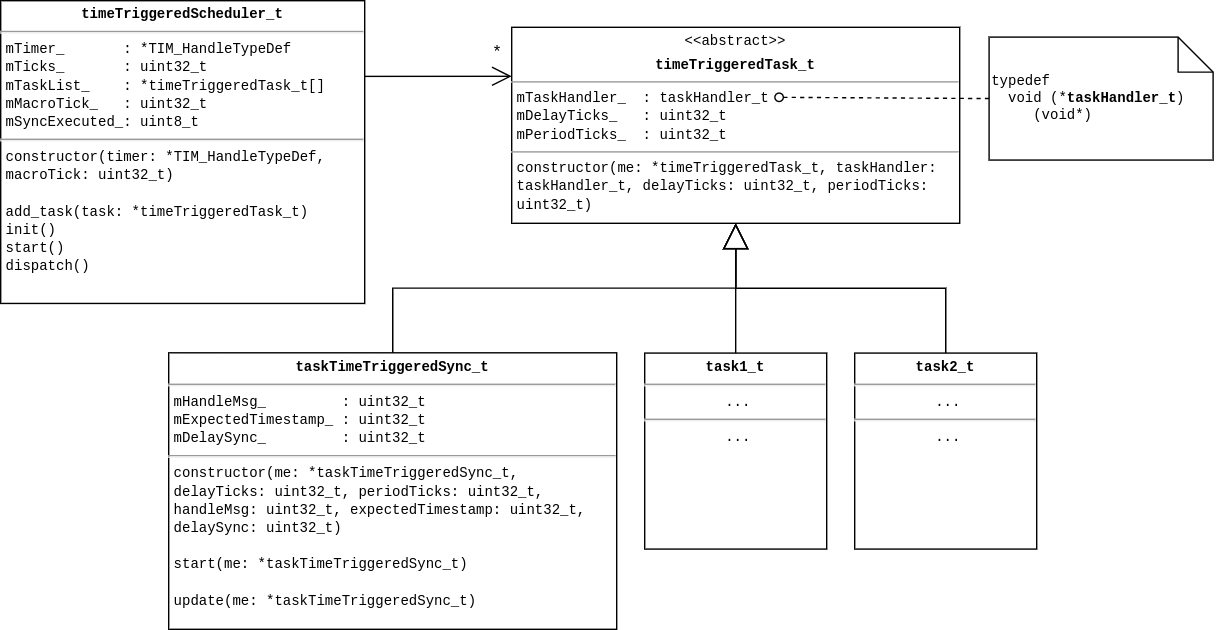

The diagram above was exported from draw.io. Its source (the exported page's mxGraphModel, read from the mxfile embedded in the PNG):
<mxGraphModel dx="1024" dy="631" grid="1" gridSize="10" guides="1" tooltips="1" connect="1" arrows="1" fold="1" page="1" pageScale="1" pageWidth="850" pageHeight="1100" math="1" shadow="0">
  <root>
    <mxCell id="0" />
    <mxCell id="1" parent="0" />
    <mxCell id="2" value="&lt;p style=&quot;margin: 4px 0px 0px; text-align: center; font-size: 10px;&quot;&gt;&lt;font style=&quot;font-size: 10px;&quot; face=&quot;Courier New&quot;&gt;&amp;lt;&amp;lt;abstract&amp;gt;&amp;gt;&lt;/font&gt;&lt;/p&gt;&lt;p style=&quot;margin: 4px 0px 0px; text-align: center; font-size: 10px;&quot;&gt;&lt;b&gt;&lt;font style=&quot;font-size: 10px;&quot; face=&quot;Courier New&quot;&gt;timeTriggeredTask_t&lt;/font&gt;&lt;/b&gt;&lt;/p&gt;&lt;hr style=&quot;font-size: 10px;&quot; size=&quot;1&quot;&gt;&lt;p style=&quot;margin: 0px 0px 0px 4px; font-size: 10px;&quot;&gt;&lt;span style=&quot;background-color: initial;&quot;&gt;&lt;font style=&quot;font-size: 10px;&quot; face=&quot;Courier New&quot;&gt;mTaskHandler_&amp;nbsp; : taskHandler_t&lt;/font&gt;&lt;/span&gt;&lt;/p&gt;&lt;p style=&quot;margin: 0px 0px 0px 4px; font-size: 10px;&quot;&gt;&lt;font style=&quot;font-size: 10px;&quot; face=&quot;Courier New&quot;&gt;&lt;span style=&quot;background-color: initial;&quot;&gt;mDelayTicks_&amp;nbsp; &amp;nbsp;: uint32_t&lt;/span&gt;&lt;br&gt;&lt;/font&gt;&lt;/p&gt;&lt;p style=&quot;margin: 0px 0px 0px 4px; font-size: 10px;&quot;&gt;&lt;font style=&quot;font-size: 10px;&quot; face=&quot;Courier New&quot;&gt;mPeriodTicks_&amp;nbsp; : uint32_t&lt;/font&gt;&lt;/p&gt;&lt;hr style=&quot;font-size: 10px;&quot; size=&quot;1&quot;&gt;&lt;p style=&quot;margin: 0px 0px 0px 4px; font-size: 10px;&quot;&gt;&lt;font style=&quot;font-size: 10px;&quot; face=&quot;Courier New&quot;&gt;constructor(me: *timeTriggeredTask_t, taskHandler: taskHandler_t, delayTicks: uint32_t, periodTicks: uint32_t)&lt;/font&gt;&lt;/p&gt;" style="verticalAlign=top;align=left;overflow=fill;fontSize=12;fontFamily=Helvetica;html=1;whiteSpace=wrap;" vertex="1" parent="1">
      <mxGeometry x="10685" y="3530" width="320" height="140" as="geometry" />
    </mxCell>
    <mxCell id="3" value="&lt;p style=&quot;margin: 4px 0px 0px; text-align: center; font-size: 10px;&quot;&gt;&lt;font face=&quot;Courier New&quot;&gt;&lt;b style=&quot;background-color: initial; font-size: 10px;&quot;&gt;taskTimeTriggeredSync_t&lt;/b&gt;&lt;br style=&quot;font-size: 10px;&quot;&gt;&lt;/font&gt;&lt;/p&gt;&lt;hr style=&quot;font-size: 10px;&quot;&gt;&lt;p style=&quot;margin: 0px 0px 0px 4px; font-size: 10px;&quot;&gt;&lt;span style=&quot;background-color: initial; font-size: 10px;&quot;&gt;&lt;font face=&quot;Courier New&quot;&gt;mHandleMsg_&amp;nbsp; &amp;nbsp; &amp;nbsp; &amp;nbsp; &amp;nbsp;: uint32_t&lt;/font&gt;&lt;/span&gt;&lt;/p&gt;&lt;p style=&quot;margin: 0px 0px 0px 4px; font-size: 10px;&quot;&gt;&lt;font face=&quot;Courier New&quot;&gt;&lt;span style=&quot;background-color: initial; font-size: 10px;&quot;&gt;mExpectedTimestamp_ : uint32_t&lt;/span&gt;&lt;br style=&quot;font-size: 10px;&quot;&gt;&lt;/font&gt;&lt;/p&gt;&lt;p style=&quot;margin: 0px 0px 0px 4px; font-size: 10px;&quot;&gt;&lt;font face=&quot;Courier New&quot;&gt;mDelaySync_&amp;nbsp; &amp;nbsp; &amp;nbsp; &amp;nbsp; &amp;nbsp;: uint32_t&lt;/font&gt;&lt;/p&gt;&lt;hr style=&quot;font-size: 10px;&quot;&gt;&lt;p style=&quot;margin: 0px 0px 0px 4px; font-size: 10px;&quot;&gt;&lt;font face=&quot;Courier New&quot;&gt;constructor(me: *taskTimeTriggeredSync_t, delayTicks: uint32_t, periodTicks: uint32_t, handleMsg: uint32_t, expectedTimestamp: uint32_t, delaySync: uint32_t)&lt;/font&gt;&lt;/p&gt;&lt;p style=&quot;margin: 0px 0px 0px 4px; font-size: 10px;&quot;&gt;&lt;font face=&quot;Courier New&quot;&gt;&lt;br&gt;&lt;/font&gt;&lt;/p&gt;&lt;p style=&quot;margin: 0px 0px 0px 4px; font-size: 10px;&quot;&gt;&lt;font face=&quot;Courier New&quot;&gt;start(me: *taskTimeTriggeredSync_t)&lt;/font&gt;&lt;/p&gt;&lt;p style=&quot;margin: 0px 0px 0px 4px; font-size: 10px;&quot;&gt;&lt;font face=&quot;Courier New&quot;&gt;&lt;br&gt;&lt;/font&gt;&lt;/p&gt;&lt;p style=&quot;margin: 0px 0px 0px 4px; font-size: 10px;&quot;&gt;&lt;font face=&quot;Courier New&quot;&gt;update(me: *taskTimeTriggeredSync_t)&lt;/font&gt;&lt;/p&gt;" style="verticalAlign=top;align=left;overflow=fill;fontSize=10;fontFamily=Helvetica;html=1;whiteSpace=wrap;" vertex="1" parent="1">
      <mxGeometry x="10440" y="3762.5" width="320" height="197.5" as="geometry" />
    </mxCell>
    <mxCell id="4" value="" style="endArrow=block;endSize=16;endFill=0;html=1;rounded=0;entryX=0.5;entryY=1;entryDx=0;entryDy=0;exitX=0.5;exitY=0;exitDx=0;exitDy=0;edgeStyle=orthogonalEdgeStyle;" edge="1" source="3" target="2" parent="1">
      <mxGeometry width="160" relative="1" as="geometry">
        <mxPoint x="10910" y="3795" as="sourcePoint" />
        <mxPoint x="11070" y="3795" as="targetPoint" />
      </mxGeometry>
    </mxCell>
    <mxCell id="5" value="&lt;p style=&quot;margin: 4px 0px 0px; text-align: center; font-size: 10px;&quot;&gt;&lt;font face=&quot;Courier New&quot; style=&quot;font-size: 10px;&quot;&gt;&lt;b style=&quot;background-color: initial; font-size: 10px;&quot;&gt;task1_t&lt;/b&gt;&lt;br style=&quot;font-size: 10px;&quot;&gt;&lt;/font&gt;&lt;/p&gt;&lt;hr style=&quot;font-size: 10px;&quot;&gt;&lt;p style=&quot;text-align: center; margin: 0px 0px 0px 4px; font-size: 10px;&quot;&gt;&lt;font face=&quot;Courier New&quot; style=&quot;font-size: 10px;&quot;&gt;...&lt;/font&gt;&lt;/p&gt;&lt;hr style=&quot;font-size: 10px;&quot;&gt;&lt;p style=&quot;text-align: center; margin: 0px 0px 0px 4px; font-size: 10px;&quot;&gt;&lt;font face=&quot;Courier New&quot; style=&quot;font-size: 10px;&quot;&gt;...&lt;/font&gt;&lt;/p&gt;" style="verticalAlign=top;align=left;overflow=fill;fontSize=10;fontFamily=Helvetica;html=1;whiteSpace=wrap;" vertex="1" parent="1">
      <mxGeometry x="10780" y="3762.7" width="130" height="140" as="geometry" />
    </mxCell>
    <mxCell id="6" value="&lt;p style=&quot;margin: 4px 0px 0px; text-align: center; font-size: 10px;&quot;&gt;&lt;font face=&quot;Courier New&quot; style=&quot;font-size: 10px;&quot;&gt;&lt;b style=&quot;background-color: initial; font-size: 10px;&quot;&gt;task2_t&lt;/b&gt;&lt;br style=&quot;font-size: 10px;&quot;&gt;&lt;/font&gt;&lt;/p&gt;&lt;hr style=&quot;font-size: 10px;&quot;&gt;&lt;p style=&quot;text-align: center; margin: 0px 0px 0px 4px; font-size: 10px;&quot;&gt;&lt;font face=&quot;Courier New&quot; style=&quot;font-size: 10px;&quot;&gt;...&lt;/font&gt;&lt;/p&gt;&lt;hr style=&quot;font-size: 10px;&quot;&gt;&lt;p style=&quot;text-align: center; margin: 0px 0px 0px 4px; font-size: 10px;&quot;&gt;&lt;font face=&quot;Courier New&quot; style=&quot;font-size: 10px;&quot;&gt;...&lt;/font&gt;&lt;/p&gt;" style="verticalAlign=top;align=left;overflow=fill;fontSize=10;fontFamily=Helvetica;html=1;whiteSpace=wrap;" vertex="1" parent="1">
      <mxGeometry x="10930" y="3762.7" width="130" height="140" as="geometry" />
    </mxCell>
    <mxCell id="7" value="" style="endArrow=block;endSize=16;endFill=0;html=1;rounded=0;entryX=0.5;entryY=1;entryDx=0;entryDy=0;exitX=0.5;exitY=0;exitDx=0;exitDy=0;edgeStyle=orthogonalEdgeStyle;" edge="1" source="5" target="2" parent="1">
      <mxGeometry width="160" relative="1" as="geometry">
        <mxPoint x="10610" y="3773" as="sourcePoint" />
        <mxPoint x="10850" y="3680" as="targetPoint" />
      </mxGeometry>
    </mxCell>
    <mxCell id="8" value="" style="endArrow=block;endSize=16;endFill=0;html=1;rounded=0;entryX=0.5;entryY=1;entryDx=0;entryDy=0;exitX=0.5;exitY=0;exitDx=0;exitDy=0;edgeStyle=orthogonalEdgeStyle;" edge="1" source="6" target="2" parent="1">
      <mxGeometry width="160" relative="1" as="geometry">
        <mxPoint x="10855" y="3773" as="sourcePoint" />
        <mxPoint x="10850" y="3680" as="targetPoint" />
      </mxGeometry>
    </mxCell>
    <mxCell id="9" value="&lt;p style=&quot;margin: 4px 0px 0px; text-align: center; font-size: 10px;&quot;&gt;&lt;font face=&quot;Courier New&quot; style=&quot;font-size: 10px;&quot;&gt;&lt;b style=&quot;background-color: initial; font-size: 10px;&quot;&gt;timeTriggeredScheduler_t&lt;/b&gt;&lt;br style=&quot;font-size: 10px;&quot;&gt;&lt;/font&gt;&lt;/p&gt;&lt;hr style=&quot;font-size: 10px;&quot;&gt;&lt;p style=&quot;margin: 0px 0px 0px 4px; font-size: 10px;&quot;&gt;&lt;span style=&quot;background-color: initial; font-size: 10px;&quot;&gt;&lt;font style=&quot;font-size: 10px;&quot; face=&quot;Courier New&quot;&gt;mTimer_&amp;nbsp; &amp;nbsp; &amp;nbsp; &amp;nbsp;: *TIM_HandleTypeDef&lt;/font&gt;&lt;/span&gt;&lt;/p&gt;&lt;p style=&quot;margin: 0px 0px 0px 4px; font-size: 10px;&quot;&gt;&lt;font style=&quot;font-size: 10px;&quot; face=&quot;Courier New&quot;&gt;&lt;span style=&quot;background-color: initial; font-size: 10px;&quot;&gt;mTicks_&amp;nbsp; &amp;nbsp; &amp;nbsp; &amp;nbsp;: uint32_t&lt;/span&gt;&lt;br style=&quot;font-size: 10px;&quot;&gt;&lt;/font&gt;&lt;/p&gt;&lt;p style=&quot;margin: 0px 0px 0px 4px; font-size: 10px;&quot;&gt;&lt;font style=&quot;font-size: 10px;&quot; face=&quot;Courier New&quot;&gt;mTaskList_&amp;nbsp; &amp;nbsp; : *timeTriggeredTask_t[]&lt;/font&gt;&lt;/p&gt;&lt;p style=&quot;margin: 0px 0px 0px 4px; font-size: 10px;&quot;&gt;&lt;font style=&quot;font-size: 10px;&quot; face=&quot;Courier New&quot;&gt;mMacroTick_&amp;nbsp; &amp;nbsp;: uint32_t&lt;/font&gt;&lt;/p&gt;&lt;p style=&quot;margin: 0px 0px 0px 4px; font-size: 10px;&quot;&gt;&lt;font style=&quot;font-size: 10px;&quot; face=&quot;Courier New&quot;&gt;mSyncExecuted_: uint8_t&lt;/font&gt;&lt;/p&gt;&lt;hr style=&quot;font-size: 10px;&quot;&gt;&lt;p style=&quot;margin: 0px 0px 0px 4px; font-size: 10px;&quot;&gt;&lt;font style=&quot;font-size: 10px;&quot; face=&quot;Courier New&quot;&gt;constructor(timer: *TIM_HandleTypeDef, macroTick: uint32_t)&lt;/font&gt;&lt;/p&gt;&lt;p style=&quot;margin: 0px 0px 0px 4px; font-size: 10px;&quot;&gt;&lt;font style=&quot;font-size: 10px;&quot; face=&quot;Courier New&quot;&gt;&lt;br style=&quot;font-size: 10px;&quot;&gt;&lt;/font&gt;&lt;/p&gt;&lt;p style=&quot;margin: 0px 0px 0px 4px; font-size: 10px;&quot;&gt;&lt;font face=&quot;Courier New&quot; style=&quot;font-size: 10px;&quot;&gt;add_task(task: *timeTriggeredTask_t)&lt;/font&gt;&lt;/p&gt;&lt;p style=&quot;margin: 0px 0px 0px 4px; font-size: 10px;&quot;&gt;&lt;font face=&quot;Courier New&quot; style=&quot;font-size: 10px;&quot;&gt;init()&lt;/font&gt;&lt;/p&gt;&lt;p style=&quot;margin: 0px 0px 0px 4px; font-size: 10px;&quot;&gt;&lt;font face=&quot;Courier New&quot; style=&quot;font-size: 10px;&quot;&gt;start()&lt;/font&gt;&lt;/p&gt;&lt;p style=&quot;margin: 0px 0px 0px 4px; font-size: 10px;&quot;&gt;&lt;font face=&quot;Courier New&quot; style=&quot;font-size: 10px;&quot;&gt;dispatch()&lt;/font&gt;&lt;/p&gt;" style="verticalAlign=top;align=left;overflow=fill;fontSize=10;fontFamily=Helvetica;html=1;whiteSpace=wrap;" vertex="1" parent="1">
      <mxGeometry x="10320" y="3511" width="260" height="216.25" as="geometry" />
    </mxCell>
    <mxCell id="10" value="" style="endArrow=open;endFill=1;endSize=12;html=1;rounded=0;exitX=1;exitY=0.25;exitDx=0;exitDy=0;entryX=0;entryY=0.25;entryDx=0;entryDy=0;" edge="1" source="9" target="2" parent="1">
      <mxGeometry width="160" relative="1" as="geometry">
        <mxPoint x="10460" y="3630" as="sourcePoint" />
        <mxPoint x="10620" y="3630" as="targetPoint" />
      </mxGeometry>
    </mxCell>
    <mxCell id="11" value="*" style="text;html=1;strokeColor=none;fillColor=none;align=center;verticalAlign=middle;whiteSpace=wrap;rounded=0;" vertex="1" parent="1">
      <mxGeometry x="10670" y="3540" width="10" height="15" as="geometry" />
    </mxCell>
    <mxCell id="12" value="typedef &lt;br&gt;&amp;nbsp; void (*&lt;b&gt;taskHandler_t&lt;/b&gt;)&lt;br&gt;&amp;nbsp; &amp;nbsp; &amp;nbsp;(void*)&amp;nbsp;" style="shape=note2;boundedLbl=1;whiteSpace=wrap;html=1;size=25;verticalAlign=middle;align=left;fontFamily=Courier New;fontSize=10;" vertex="1" parent="1">
      <mxGeometry x="11026" y="3537" width="160" height="87.83" as="geometry" />
    </mxCell>
    <mxCell id="13" value="" style="endArrow=oval;html=1;rounded=0;endFill=0;dashed=1;exitX=0;exitY=0.5;exitDx=0;exitDy=0;exitPerimeter=0;" edge="1" source="12" parent="1">
      <mxGeometry width="50" height="50" relative="1" as="geometry">
        <mxPoint x="11020" y="3490" as="sourcePoint" />
        <mxPoint x="10876" y="3580" as="targetPoint" />
      </mxGeometry>
    </mxCell>
  </root>
</mxGraphModel>